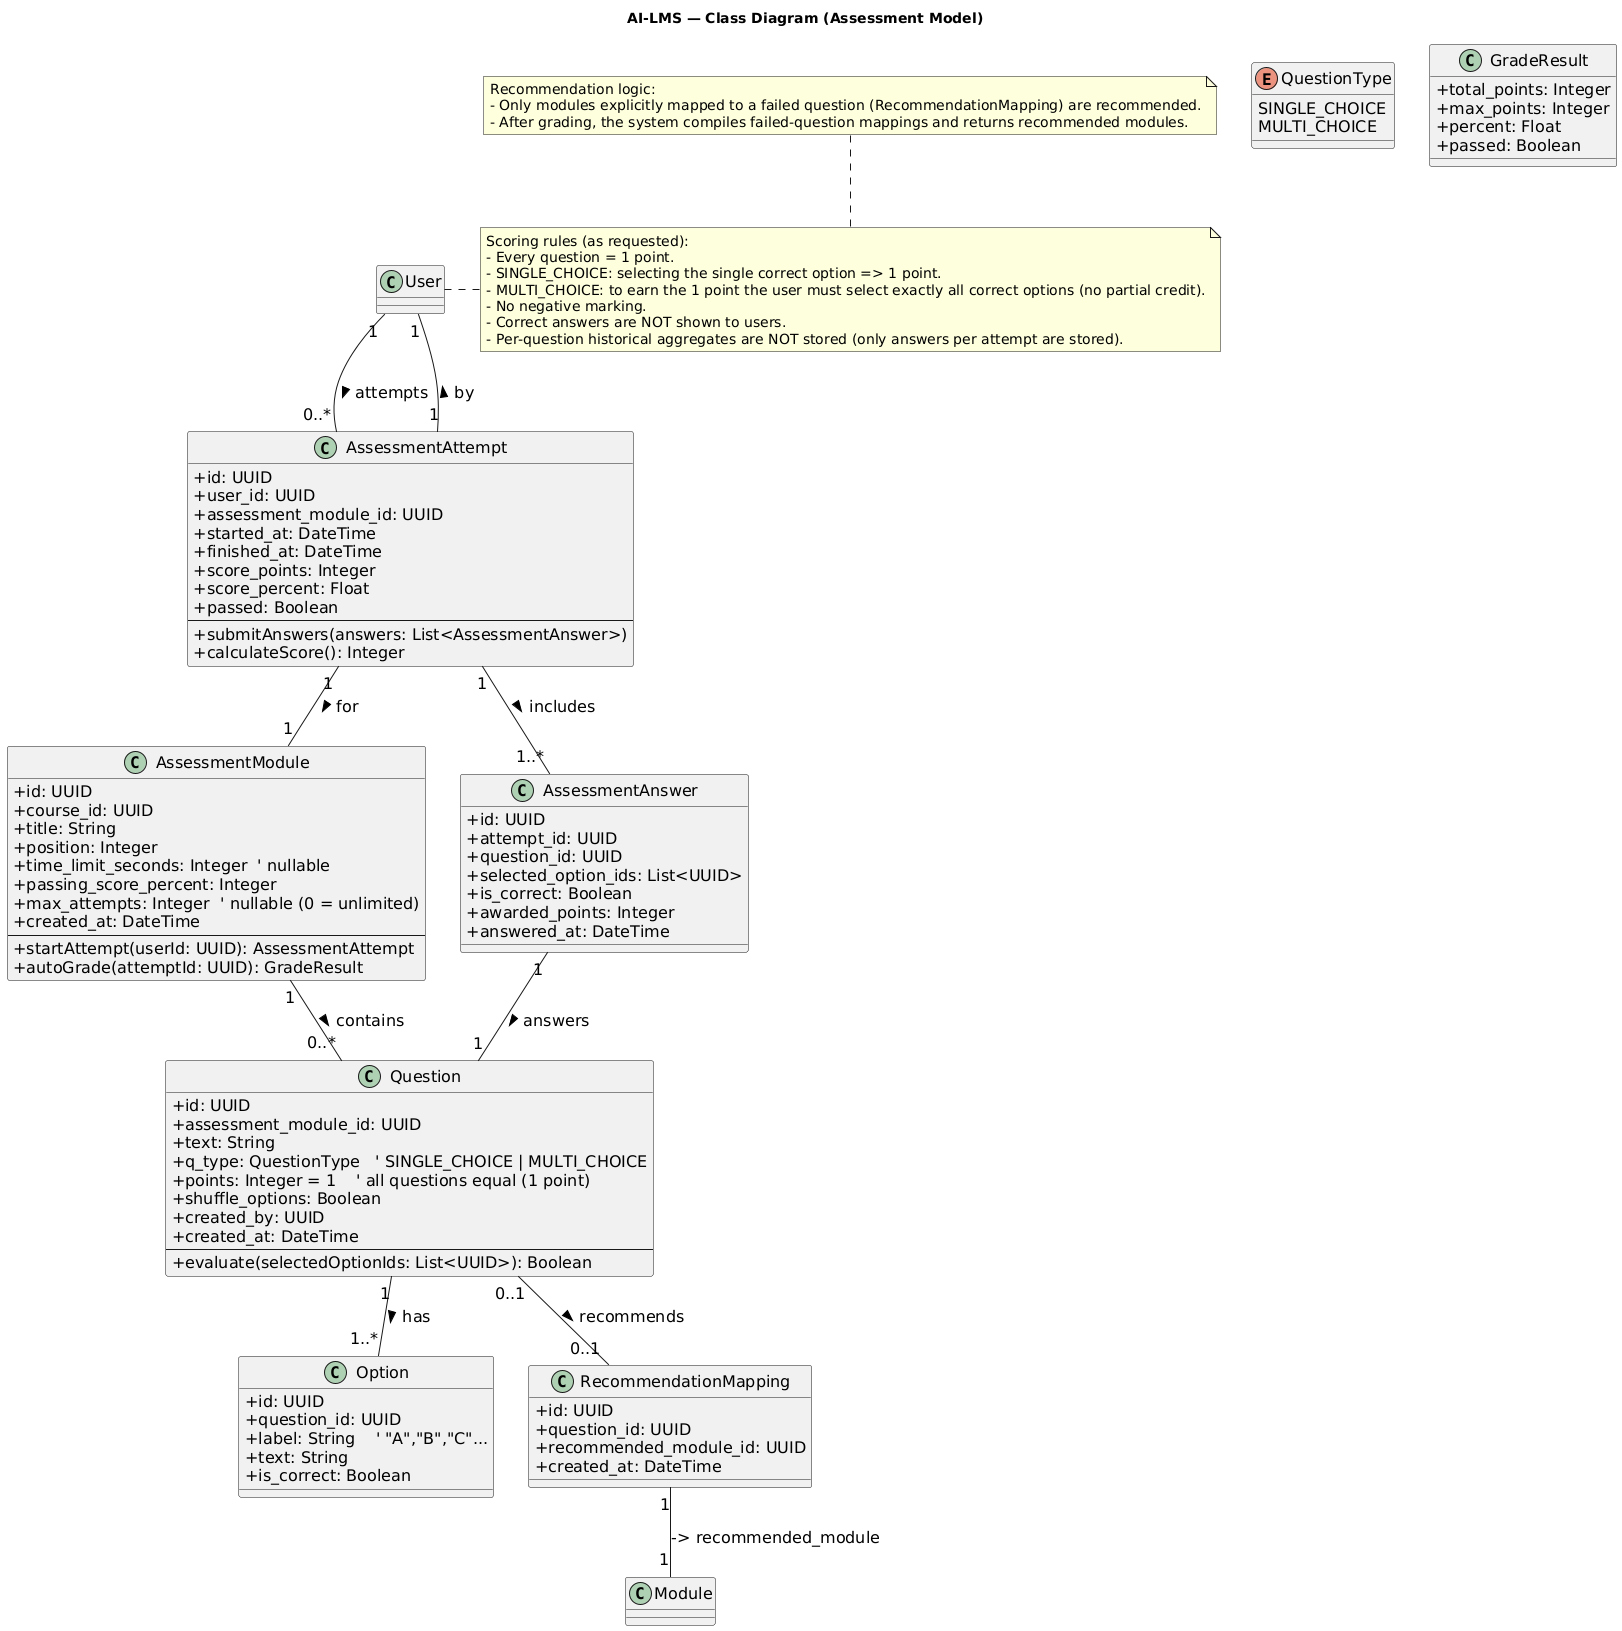

The diagram above was rendered by PlantUML. Its source (embedded in the PNG):
@startuml
' Diagram 3: Assessment Model (report-friendly)
skinparam defaultFontSize 16
skinparam noteFontSize 14
skinparam classAttributeIconSize 0
title AI-LMS — Class Diagram (Assessment Model)

' ---------- Assessment Module ----------
class AssessmentModule {
  + id: UUID
  + course_id: UUID
  + title: String
  + position: Integer
  + time_limit_seconds: Integer  ' nullable
  + passing_score_percent: Integer
  + max_attempts: Integer  ' nullable (0 = unlimited)
  + created_at: DateTime
  --
  + startAttempt(userId: UUID): AssessmentAttempt
  + autoGrade(attemptId: UUID): GradeResult
}

' ---------- Question & Option ----------
class Question {
  + id: UUID
  + assessment_module_id: UUID
  + text: String
  + q_type: QuestionType   ' SINGLE_CHOICE | MULTI_CHOICE
  + points: Integer = 1    ' all questions equal (1 point)
  + shuffle_options: Boolean
  + created_by: UUID
  + created_at: DateTime
  --
  + evaluate(selectedOptionIds: List<UUID>): Boolean
}

enum QuestionType {
  SINGLE_CHOICE
  MULTI_CHOICE
}

class Option {
  + id: UUID
  + question_id: UUID
  + label: String    ' "A","B","C"...
  + text: String
  + is_correct: Boolean
}

' ---------- Recommendation mapping (question -> remedial module) ----------
class RecommendationMapping {
  + id: UUID
  + question_id: UUID
  + recommended_module_id: UUID
  + created_at: DateTime
}

' ---------- Attempts & Answers ----------
class AssessmentAttempt {
  + id: UUID
  + user_id: UUID
  + assessment_module_id: UUID
  + started_at: DateTime
  + finished_at: DateTime
  + score_points: Integer
  + score_percent: Float
  + passed: Boolean
  --
  + submitAnswers(answers: List<AssessmentAnswer>)
  + calculateScore(): Integer
}

class AssessmentAnswer {
  + id: UUID
  + attempt_id: UUID
  + question_id: UUID
  + selected_option_ids: List<UUID>
  + is_correct: Boolean
  + awarded_points: Integer
  + answered_at: DateTime
}

' ---------- Grade result (helper structure) ----------
class GradeResult {
  + total_points: Integer
  + max_points: Integer
  + percent: Float
  + passed: Boolean
}

' ---------- Associations ----------
AssessmentModule "1" -- "0..*" Question : contains >
Question "1" -- "1..*" Option : has >
Question "0..1" -- "0..1" RecommendationMapping : recommends >
RecommendationMapping "1" -- "1" Module : -> recommended_module

AssessmentAttempt "1" -- "1..*" AssessmentAnswer : includes >
AssessmentAttempt "1" -- "1" AssessmentModule : for >
AssessmentAttempt "1" -- "1" User : by >
AssessmentAnswer "1" -- "1" Question : answers >

' (User class exists in Diagram 1; referenced here for association clarity)
class User
User "1" -- "0..*" AssessmentAttempt : attempts >

' ---------- Notes (scoring & recommendations) ----------
note right
  Scoring rules (as requested):
  - Every question = 1 point.
  - SINGLE_CHOICE: selecting the single correct option => 1 point.
  - MULTI_CHOICE: to earn the 1 point the user must select exactly all correct options (no partial credit).
  - No negative marking.
  - Correct answers are NOT shown to users.
  - Per-question historical aggregates are NOT stored (only answers per attempt are stored).
end note

note top
  Recommendation logic:
  - Only modules explicitly mapped to a failed question (RecommendationMapping) are recommended.
  - After grading, the system compiles failed-question mappings and returns recommended modules.
end note
@enduml